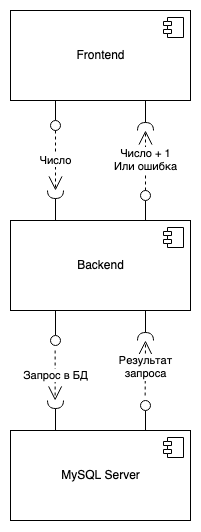

The diagram above was exported from draw.io. Its source (the exported page's mxGraphModel, read from the mxfile embedded in the PNG):
<mxGraphModel dx="823" dy="557" grid="1" gridSize="10" guides="1" tooltips="1" connect="1" arrows="1" fold="1" page="1" pageScale="1" pageWidth="827" pageHeight="1169" math="0" shadow="0">
  <root>
    <mxCell id="0" />
    <mxCell id="1" parent="0" />
    <mxCell id="yLiEheepbg0ZDrFnK3uv-1" value="&lt;div&gt;Frontend&lt;/div&gt;" style="html=1;dropTarget=0;" vertex="1" parent="1">
      <mxGeometry x="80" y="260" width="180" height="90" as="geometry" />
    </mxCell>
    <mxCell id="yLiEheepbg0ZDrFnK3uv-2" value="" style="shape=module;jettyWidth=8;jettyHeight=4;" vertex="1" parent="yLiEheepbg0ZDrFnK3uv-1">
      <mxGeometry x="1" width="20" height="20" relative="1" as="geometry">
        <mxPoint x="-27" y="7" as="offset" />
      </mxGeometry>
    </mxCell>
    <mxCell id="yLiEheepbg0ZDrFnK3uv-3" value="Backend" style="html=1;dropTarget=0;" vertex="1" parent="1">
      <mxGeometry x="80" y="470" width="180" height="90" as="geometry" />
    </mxCell>
    <mxCell id="yLiEheepbg0ZDrFnK3uv-4" value="" style="shape=module;jettyWidth=8;jettyHeight=4;" vertex="1" parent="yLiEheepbg0ZDrFnK3uv-3">
      <mxGeometry x="1" width="20" height="20" relative="1" as="geometry">
        <mxPoint x="-27" y="7" as="offset" />
      </mxGeometry>
    </mxCell>
    <mxCell id="yLiEheepbg0ZDrFnK3uv-5" value="MySQL Server" style="html=1;dropTarget=0;" vertex="1" parent="1">
      <mxGeometry x="80" y="680" width="180" height="90" as="geometry" />
    </mxCell>
    <mxCell id="yLiEheepbg0ZDrFnK3uv-6" value="" style="shape=module;jettyWidth=8;jettyHeight=4;" vertex="1" parent="yLiEheepbg0ZDrFnK3uv-5">
      <mxGeometry x="1" width="20" height="20" relative="1" as="geometry">
        <mxPoint x="-27" y="7" as="offset" />
      </mxGeometry>
    </mxCell>
    <mxCell id="yLiEheepbg0ZDrFnK3uv-10" value="" style="rounded=0;orthogonalLoop=1;jettySize=auto;html=1;endArrow=none;endFill=0;sketch=0;sourcePerimeterSpacing=0;targetPerimeterSpacing=0;exitX=0.25;exitY=1;exitDx=0;exitDy=0;" edge="1" target="yLiEheepbg0ZDrFnK3uv-12" parent="1" source="yLiEheepbg0ZDrFnK3uv-1">
      <mxGeometry relative="1" as="geometry">
        <mxPoint x="340" y="495" as="sourcePoint" />
      </mxGeometry>
    </mxCell>
    <mxCell id="yLiEheepbg0ZDrFnK3uv-11" value="" style="rounded=0;orthogonalLoop=1;jettySize=auto;html=1;endArrow=halfCircle;endFill=0;endSize=6;strokeWidth=1;sketch=0;exitX=0.25;exitY=0;exitDx=0;exitDy=0;" edge="1" parent="1" source="yLiEheepbg0ZDrFnK3uv-3">
      <mxGeometry relative="1" as="geometry">
        <mxPoint x="380" y="495" as="sourcePoint" />
        <mxPoint x="125" y="440" as="targetPoint" />
      </mxGeometry>
    </mxCell>
    <mxCell id="yLiEheepbg0ZDrFnK3uv-12" value="" style="ellipse;whiteSpace=wrap;html=1;align=center;aspect=fixed;resizable=0;points=[];outlineConnect=0;sketch=0;" vertex="1" parent="1">
      <mxGeometry x="120" y="370" width="10" height="10" as="geometry" />
    </mxCell>
    <mxCell id="yLiEheepbg0ZDrFnK3uv-13" value="" style="rounded=0;orthogonalLoop=1;jettySize=auto;html=1;endArrow=none;endFill=0;sketch=0;sourcePerimeterSpacing=0;targetPerimeterSpacing=0;exitX=0.25;exitY=1;exitDx=0;exitDy=0;" edge="1" target="yLiEheepbg0ZDrFnK3uv-15" parent="1" source="yLiEheepbg0ZDrFnK3uv-3">
      <mxGeometry relative="1" as="geometry">
        <mxPoint x="300" y="555" as="sourcePoint" />
      </mxGeometry>
    </mxCell>
    <mxCell id="yLiEheepbg0ZDrFnK3uv-14" value="" style="rounded=0;orthogonalLoop=1;jettySize=auto;html=1;endArrow=halfCircle;endFill=0;endSize=6;strokeWidth=1;sketch=0;exitX=0.25;exitY=0;exitDx=0;exitDy=0;" edge="1" parent="1" source="yLiEheepbg0ZDrFnK3uv-5">
      <mxGeometry relative="1" as="geometry">
        <mxPoint x="340" y="555" as="sourcePoint" />
        <mxPoint x="125" y="650" as="targetPoint" />
      </mxGeometry>
    </mxCell>
    <mxCell id="yLiEheepbg0ZDrFnK3uv-15" value="" style="ellipse;whiteSpace=wrap;html=1;align=center;aspect=fixed;resizable=0;points=[];outlineConnect=0;sketch=0;" vertex="1" parent="1">
      <mxGeometry x="120" y="585" width="10" height="10" as="geometry" />
    </mxCell>
    <mxCell id="yLiEheepbg0ZDrFnK3uv-19" value="" style="rounded=0;orthogonalLoop=1;jettySize=auto;html=1;endArrow=none;endFill=0;sketch=0;sourcePerimeterSpacing=0;targetPerimeterSpacing=0;exitX=0.75;exitY=0;exitDx=0;exitDy=0;" edge="1" target="yLiEheepbg0ZDrFnK3uv-21" parent="1" source="yLiEheepbg0ZDrFnK3uv-5">
      <mxGeometry relative="1" as="geometry">
        <mxPoint x="280" y="615" as="sourcePoint" />
      </mxGeometry>
    </mxCell>
    <mxCell id="yLiEheepbg0ZDrFnK3uv-20" value="" style="rounded=0;orthogonalLoop=1;jettySize=auto;html=1;endArrow=halfCircle;endFill=0;endSize=6;strokeWidth=1;sketch=0;exitX=0.75;exitY=1;exitDx=0;exitDy=0;" edge="1" parent="1" source="yLiEheepbg0ZDrFnK3uv-3">
      <mxGeometry relative="1" as="geometry">
        <mxPoint x="320" y="615" as="sourcePoint" />
        <mxPoint x="215" y="590" as="targetPoint" />
      </mxGeometry>
    </mxCell>
    <mxCell id="yLiEheepbg0ZDrFnK3uv-21" value="" style="ellipse;whiteSpace=wrap;html=1;align=center;aspect=fixed;resizable=0;points=[];outlineConnect=0;sketch=0;" vertex="1" parent="1">
      <mxGeometry x="210" y="650" width="10" height="10" as="geometry" />
    </mxCell>
    <mxCell id="yLiEheepbg0ZDrFnK3uv-22" value="" style="rounded=0;orthogonalLoop=1;jettySize=auto;html=1;endArrow=none;endFill=0;sketch=0;sourcePerimeterSpacing=0;targetPerimeterSpacing=0;exitX=0.75;exitY=0;exitDx=0;exitDy=0;" edge="1" target="yLiEheepbg0ZDrFnK3uv-24" parent="1" source="yLiEheepbg0ZDrFnK3uv-3">
      <mxGeometry relative="1" as="geometry">
        <mxPoint x="350" y="405" as="sourcePoint" />
      </mxGeometry>
    </mxCell>
    <mxCell id="yLiEheepbg0ZDrFnK3uv-23" value="" style="rounded=0;orthogonalLoop=1;jettySize=auto;html=1;endArrow=halfCircle;endFill=0;endSize=6;strokeWidth=1;sketch=0;exitX=0.75;exitY=1;exitDx=0;exitDy=0;" edge="1" parent="1" source="yLiEheepbg0ZDrFnK3uv-1">
      <mxGeometry relative="1" as="geometry">
        <mxPoint x="390" y="405" as="sourcePoint" />
        <mxPoint x="215" y="380" as="targetPoint" />
      </mxGeometry>
    </mxCell>
    <mxCell id="yLiEheepbg0ZDrFnK3uv-24" value="" style="ellipse;whiteSpace=wrap;html=1;align=center;aspect=fixed;resizable=0;points=[];outlineConnect=0;sketch=0;" vertex="1" parent="1">
      <mxGeometry x="210" y="440" width="10" height="10" as="geometry" />
    </mxCell>
    <mxCell id="yLiEheepbg0ZDrFnK3uv-25" value="Число" style="endArrow=open;endSize=12;dashed=1;html=1;rounded=0;" edge="1" parent="1" source="yLiEheepbg0ZDrFnK3uv-12">
      <mxGeometry width="160" relative="1" as="geometry">
        <mxPoint x="360" y="430" as="sourcePoint" />
        <mxPoint x="125" y="440" as="targetPoint" />
      </mxGeometry>
    </mxCell>
    <mxCell id="yLiEheepbg0ZDrFnK3uv-26" value="Запрос в БД" style="endArrow=open;endSize=12;dashed=1;html=1;rounded=0;" edge="1" parent="1">
      <mxGeometry width="160" relative="1" as="geometry">
        <mxPoint x="124.64" y="600" as="sourcePoint" />
        <mxPoint x="124.64" y="650" as="targetPoint" />
      </mxGeometry>
    </mxCell>
    <mxCell id="yLiEheepbg0ZDrFnK3uv-27" value="&lt;div&gt;Число + 1&lt;/div&gt;&lt;div&gt;Или ошибка&lt;br&gt;&lt;/div&gt;" style="endArrow=open;endSize=12;dashed=1;html=1;rounded=0;" edge="1" parent="1" source="yLiEheepbg0ZDrFnK3uv-24">
      <mxGeometry width="160" relative="1" as="geometry">
        <mxPoint x="215" y="430" as="sourcePoint" />
        <mxPoint x="215" y="380" as="targetPoint" />
      </mxGeometry>
    </mxCell>
    <mxCell id="yLiEheepbg0ZDrFnK3uv-28" value="&lt;div&gt;Результат &lt;br&gt;&lt;/div&gt;&lt;div&gt;запроса&lt;/div&gt;" style="endArrow=open;endSize=12;dashed=1;html=1;rounded=0;" edge="1" parent="1">
      <mxGeometry width="160" relative="1" as="geometry">
        <mxPoint x="214.64" y="645" as="sourcePoint" />
        <mxPoint x="215" y="590" as="targetPoint" />
      </mxGeometry>
    </mxCell>
  </root>
</mxGraphModel>